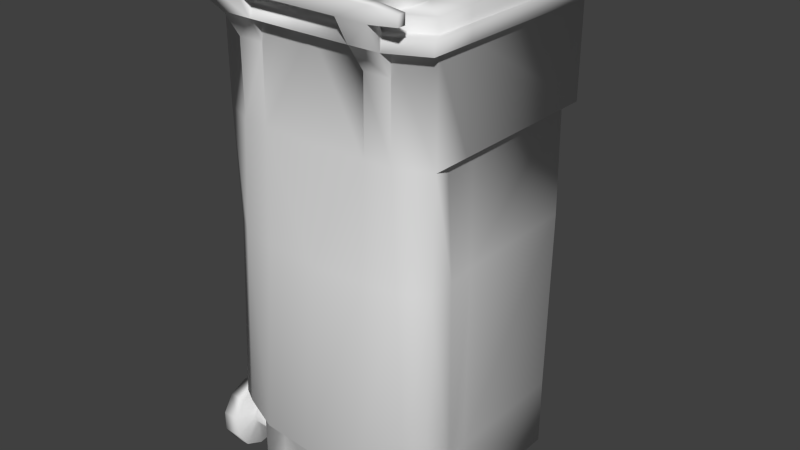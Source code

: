 # Source: muelltonne1_Textur.blend  (saved by Blender 2.70.0; exported with 4.5.12 LTS)
import bpy
from mathutils import Matrix  # noqa: F401  (used for matrix-valued properties, if any)

bpy.ops.wm.read_factory_settings(use_empty=True)
scene = bpy.context.scene
scene.name = 'Scene'

# ---- collections
col_collection_1 = bpy.data.collections.new('Collection 1'); scene.collection.children.link(col_collection_1)

# ---- world
world_world = bpy.data.worlds.new('World'); scene.world = world_world
world_world.color = (0.05088, 0.05088, 0.05088)
world_world.use_sun_shadow = False
world_world.sun_shadow_jitter_overblur = 0.0
world_world.cycles.sampling_method = 'MANUAL'
world_world.cycles.sample_map_resolution = 256
world_world.light_settings.ao_factor = 0.1368

# ---- meshes
me_cube = bpy.data.meshes.new('Cube')
me_cube.from_pydata([(1.296, -0.7452, -1.0), (1.111, -0.9427, -1.012), (1.111, -1.232, -0.9071), (1.296, -1.124, -0.753), (1.111, -0.5945, -0.7849), (1.111, -0.7985, -0.8905), (1.111, -0.7985, -0.8399), (-1.133, -0.5383, -0.8652), (-1.318, -0.5383, -0.8652), (-1.318, -0.7452, -1.0), (-1.318, -1.124, -0.9775), (-1.133, -1.232, -0.9071), (-1.133, -0.9427, -0.7182), (-1.133, -0.7452, -0.7301), (-1.133, -0.7985, -0.8905), (-1.133, -0.9082, -0.9115), (-1.133, -0.9653, -0.9006), (-1.133, -0.9993, -0.8784), (-1.133, -0.9993, -0.852), (-1.133, -0.9653, -0.8299), (-1.133, -0.846, -0.8227), (-0.01113, -0.7985, -0.8905), (-0.01113, -0.9082, -0.9115), (-0.01113, -0.9653, -0.9006), (-0.01113, -0.9993, -0.8784), (-0.01113, -0.9993, -0.852), (-0.01113, -0.9082, -0.8189), (1.111, -0.5383, -0.8652), (1.111, -0.5945, -0.9455), (1.296, -0.5945, -0.9455), (1.296, -0.5383, -0.8652), (1.111, -0.7452, -1.0), (1.296, -0.9427, -1.012), (1.111, -1.124, -0.9775), (1.296, -1.124, -0.9775), (1.296, -1.232, -0.9071), (1.111, -1.232, -0.8234), (1.296, -1.232, -0.8234), (1.111, -1.124, -0.753), (1.111, -0.9427, -0.7182), (1.296, -0.9427, -0.7182), (1.111, -0.7452, -0.7301), (1.296, -0.7452, -0.7301), (1.296, -0.5945, -0.7849), (1.111, -0.7808, -0.8652), (1.111, -0.846, -0.9078), (1.111, -0.9082, -0.9115), (1.111, -0.9653, -0.9006), (1.111, -0.9993, -0.8784), (1.111, -0.9993, -0.852), (1.111, -0.9653, -0.8299), (1.111, -0.9082, -0.8189), (1.111, -0.846, -0.8227), (-0.01113, -0.7985, -0.8399), (-0.01113, -0.7808, -0.8652), (-0.01113, -0.846, -0.8227), (-0.01113, -0.9653, -0.8299), (-0.01113, -0.846, -0.9078), (-1.133, -0.5945, -0.9455), (-1.318, -0.5945, -0.9455), (-1.133, -0.7452, -1.0), (-1.133, -0.9427, -1.012), (-1.318, -0.9427, -1.012), (-1.133, -1.124, -0.9775), (-1.318, -1.232, -0.9071), (-1.133, -1.232, -0.8234), (-1.318, -1.232, -0.8234), (-1.133, -1.124, -0.753), (-1.318, -1.124, -0.753), (-1.318, -0.9427, -0.7182), (-1.318, -0.7452, -0.7301), (-1.133, -0.5945, -0.7849), (-1.318, -0.5945, -0.7849), (-1.133, -0.7808, -0.8652), (-1.133, -0.846, -0.9078), (-1.133, -0.9082, -0.8189), (-1.133, -0.7985, -0.8399), (0.8111, 1.151, 1.0), (0.8111, -1.148, 1.0), (0.8111, -1.148, 0.5458), (1.054, -0.7486, -1.0), (1.054, -0.7486, 0.5458), (1.113, -1.083, -0.7032), (0.8111, 1.151, -0.7032), (1.201, -0.8313, -0.7032), (0.832, 1.151, 0.08917), (0.8689, -1.161, 0.08917), (1.116, -0.7486, 0.08917), (0.8667, 1.012, 0.08917), (1.054, -0.4289, 0.5458), (1.072, -0.4289, 0.08917), (1.054, -0.4289, -0.7312), (0.5411, 1.151, 1.0), (0.5411, -1.165, -1.0), (0.5411, -1.165, 0.5458), (0.5411, -1.35, -0.7032), (0.5327, -1.216, 0.08917), (0.5411, -1.165, -0.7312), (1.196, 1.142, 1.0), (0.8287, 1.314, 1.0), (1.196, -1.125, 0.9488), (0.8287, 1.314, 0.9488), (1.196, -0.6817, 0.9488), (0.8111, -1.148, 0.8492), (1.135, 1.0, 1.089), (1.135, -1.0, 1.056), (0.8111, -1.148, 1.056), (0.5411, -0.6986, 1.056), (0.8301, -1.301, 1.108), (0.5176, -1.423, 1.109), (0.5176, -1.301, 1.108), (1.091, -1.403, 1.098), (0.8301, -1.142, 1.107), (0.5176, -1.142, 1.107), (0.0, -1.201, -1.0), (-0.9538, -1.0, -1.0), (0.0, -1.148, 1.0), (0.0, 1.151, 1.0), (-1.135, 1.0, 1.0), (-0.8111, 1.151, 1.0), (0.0, -1.201, 0.5458), (0.0, 1.151, 0.5458), (-1.135, 1.0, 0.5458), (-0.8111, -1.148, 0.5458), (-1.054, 0.888, 0.5458), (-1.054, -0.7486, 0.5458), (-0.8424, 1.012, 0.5458), (0.0, 1.151, -0.7032), (-1.113, -1.083, -0.7032), (-0.8111, 1.151, -0.7032), (0.0, -1.386, -0.7032), (-1.201, -0.8313, -0.7032), (0.0, 1.151, 0.08917), (-1.099, -1.0, 0.08917), (-0.8689, -1.161, 0.08917), (0.0, -1.251, 0.08917), (-1.116, -0.7486, 0.08917), (-0.8667, 1.012, 0.08917), (-0.9652, -1.0, -0.7312), (-1.054, -0.7486, -0.7312), (-1.135, -0.6093, 1.0), (-1.054, -0.4289, -1.0), (-1.054, -0.4289, 0.5458), (-1.072, -0.4289, 0.08917), (-0.5411, 1.151, 1.0), (-0.5411, -1.165, -1.0), (-0.5411, -1.165, 0.5458), (-0.5411, -1.35, -0.7032), (-0.5327, -1.216, 0.08917), (0.0, 1.151, 0.9488), (0.0, -1.261, 1.0), (0.0, 1.314, 1.0), (-1.196, 1.142, 1.0), (-1.196, -0.6817, 1.0), (0.0, -1.299, 0.9488), (-1.196, 1.142, 0.9488), (-1.196, -0.6817, 0.9488), (-0.5162, -1.295, 0.9488), (-0.5162, -1.261, 1.0), (0.0, -1.148, 1.056), (0.0, 1.151, 1.089), (-0.8111, 1.151, 1.089), (-0.8111, -1.148, 1.056), (0.0, -0.6986, 1.056), (-1.135, -0.6093, 1.056), (-0.8111, -0.6986, 1.056), (-0.5411, 1.151, 1.089), (-0.8295, -1.304, 1.049), (-0.8301, -1.423, 1.108), (-0.5176, -1.301, 1.108), (0.0, -1.426, 1.052), (0.0, -1.423, 1.111), (-1.091, -1.324, 1.059), (-0.5176, -1.142, 1.107), (0.0, -1.201, -0.7327), (-0.5411, -1.165, -0.7327), (1.135, 1.0, 1.0), (1.135, -0.6093, 1.0), (1.135, -1.0, 1.0), (0.5411, -1.148, 1.0), (0.8111, -1.148, -1.0), (0.9538, -1.0, -1.0), (0.8111, -1.148, -0.7312), (1.135, 1.0, 0.5458), (0.8111, 1.151, 0.5458), (1.135, -0.6093, 0.5458), (1.054, -0.4289, -1.0), (1.054, 0.888, -1.0), (0.8424, 1.012, -1.0), (1.054, 0.888, 0.5458), (0.8424, 1.012, 0.5458), (1.135, -1.0, 0.5458), (0.8111, 1.151, -1.0), (1.099, -1.0, 0.08917), (1.072, 0.888, 0.08917), (0.9579, -1.174, -0.7032), (1.054, 0.888, -0.7032), (0.8424, 1.012, -0.7032), (0.9652, -1.0, -0.7312), (1.054, -0.7486, -0.7312), (1.054, -0.4289, -0.7032), (1.135, 1.0, 0.9488), (0.0, 1.151, -1.0), (1.135, -1.0, 0.9488), (0.8111, 1.151, 0.9488), (1.135, -0.6093, 0.9488), (0.0, -1.154, 0.9488), (0.5411, -1.15, 0.9488), (0.8111, -1.148, 0.9488), (1.196, -0.6817, 1.0), (1.196, -1.125, 1.0), (0.8287, -1.261, 1.0), (1.196, 1.142, 0.9488), (0.8287, -1.292, 0.9488), (0.0, 1.314, 0.9488), (0.5162, -1.261, 1.0), (0.5227, -1.294, 0.9488), (0.5411, -1.151, 0.8492), (0.5162, -1.295, 0.9488), (0.8111, 1.151, 1.089), (1.135, -0.6093, 1.056), (0.5411, -1.148, 1.056), (0.5411, 1.151, 1.089), (0.8111, -0.6986, 1.056), (0.517, -1.426, 1.051), (0.8295, -1.426, 1.05), (0.8295, -1.304, 1.049), (0.517, -1.304, 1.049), (0.8301, -1.423, 1.108), (0.0, -1.301, 1.109), (0.0, -1.304, 1.05), (1.091, -1.404, 1.059), (1.091, -1.324, 1.059), (1.091, -1.323, 1.098), (0.5411, -1.165, -0.7327), (-1.135, -1.0, 1.0), (-0.5411, -1.148, 1.0), (-0.8111, -1.148, -1.0), (-0.8111, -1.148, 1.0), (-0.8111, -1.148, -0.7312), (-0.8111, 1.151, 0.5458), (-1.135, -0.6093, 0.5458), (-1.054, 0.888, -1.0), (-0.8424, 1.012, -1.0), (-1.135, -1.0, 0.5458), (-0.8111, 1.151, -1.0), (-1.054, -0.7486, -1.0), (-0.832, 1.151, 0.08917), (-1.072, 0.888, 0.08917), (-0.9579, -1.174, -0.7032), (-1.054, 0.888, -0.7032), (-0.8424, 1.012, -0.7032), (-0.5411, -1.165, -0.7312), (-1.135, -1.0, 1.056), (-1.135, 1.0, 1.089), (-1.054, -0.4289, -0.7032), (-1.054, -0.4289, -0.7312), (-1.135, 1.0, 0.9488), (-1.135, -1.0, 0.9488), (-0.8111, 1.151, 0.9488), (-1.135, -0.6093, 0.9488), (-0.5411, -1.15, 0.9488), (-0.8111, -1.148, 0.9488), (-0.8287, 1.314, 1.0), (-1.196, -1.125, 1.0), (-0.8287, -1.261, 1.0), (-1.196, -1.125, 0.9488), (-0.8287, -1.292, 0.9488), (-0.8287, 1.314, 0.9488), (-0.5227, -1.294, 0.9488), (-0.5411, -1.151, 0.8492), (-0.8111, -1.148, 0.8492), (-0.5411, -1.148, 1.056), (-0.5411, -0.6986, 1.056), (-0.517, -1.426, 1.051), (-0.8295, -1.426, 1.05), (-0.517, -1.304, 1.049), (-0.5176, -1.423, 1.109), (-0.8301, -1.301, 1.108), (-1.091, -1.404, 1.059), (-1.091, -1.403, 1.098), (-1.091, -1.323, 1.098), (-0.8301, -1.142, 1.107)], [], [(50, 51, 26, 56), (45, 46, 22, 57), (96, 135, 130, 95), (83, 85, 88, 197), (94, 120, 135, 96), (78, 178, 105, 106), (79, 94, 96, 86), (262, 271, 267), (223, 219, 222, 107), (110, 108, 112, 113), (144, 166, 160, 117), (148, 147, 130, 135), (146, 148, 135, 120), (123, 134, 148, 146), (151, 263, 119, 117), (205, 185, 183, 201), (27, 30, 29, 28), (28, 29, 0, 31), (31, 0, 32, 1), (1, 32, 34, 33), (33, 34, 35, 2), (2, 35, 37, 36), (36, 37, 3, 38), (38, 3, 40, 39), (39, 40, 42, 41), (29, 30, 43, 42, 40, 3, 37, 35, 34, 32, 0), (4, 43, 30, 27), (41, 42, 43, 4), (4, 27, 44, 6), (6, 44, 54, 53), (41, 4, 6, 52), (39, 41, 52, 51), (38, 39, 51, 50), (36, 38, 50, 49), (2, 36, 49, 48), (33, 2, 48, 47), (1, 33, 47, 46), (31, 1, 46, 45), (28, 31, 45, 5), (27, 28, 5, 44), (52, 6, 53, 55), (51, 52, 55, 26), (49, 50, 56, 25), (48, 49, 25, 24), (47, 48, 24, 23), (46, 47, 23, 22), (5, 45, 57, 21), (44, 5, 21, 54), (7, 58, 59, 8), (58, 60, 9, 59), (60, 61, 62, 9), (61, 63, 10, 62), (63, 11, 64, 10), (11, 65, 66, 64), (65, 67, 68, 66), (67, 12, 69, 68), (12, 13, 70, 69), (59, 9, 62, 10, 64, 66, 68, 69, 70, 72, 8), (71, 7, 8, 72), (13, 71, 72, 70), (71, 76, 73, 7), (76, 53, 54, 73), (13, 20, 76, 71), (12, 75, 20, 13), (67, 19, 75, 12), (65, 18, 19, 67), (11, 17, 18, 65), (63, 16, 17, 11), (61, 15, 16, 63), (60, 74, 15, 61), (58, 14, 74, 60), (7, 73, 14, 58), (20, 55, 53, 76), (75, 26, 55, 20), (19, 56, 26, 75), (18, 25, 56, 19), (17, 24, 25, 18), (16, 23, 24, 17), (15, 22, 23, 16), (74, 57, 22, 15), (14, 21, 57, 74), (73, 54, 21, 14), (184, 183, 189, 190), (185, 191, 81, 89), (116, 179, 221, 159), (198, 182, 180, 181), (92, 117, 160, 222), (185, 205, 203, 191), (91, 199, 80, 186), (85, 184, 190, 88), (198, 181, 80, 199), (181, 180, 80), (187, 186, 80, 188), (192, 188, 180), (80, 180, 188), (193, 86, 195, 82), (88, 194, 196, 197), (90, 87, 84, 200), (193, 82, 84, 87), (191, 79, 86, 193), (190, 189, 194, 88), (89, 81, 87, 90), (191, 193, 87, 81), (180, 182, 97, 93), (82, 195, 182, 198), (188, 197, 196, 187), (200, 84, 199, 91), (82, 198, 199, 84), (188, 192, 83, 197), (183, 185, 89, 189), (177, 176, 104, 220), (123, 146, 270, 271), (194, 90, 200, 196), (189, 89, 90, 194), (187, 196, 200, 186), (174, 234, 95, 130), (179, 78, 106, 221), (192, 180, 114, 202), (207, 217, 216), (86, 96, 95, 195), (85, 83, 127, 132), (184, 85, 132, 121), (195, 95, 97, 182), (192, 202, 127, 83), (77, 92, 222, 219), (208, 203, 100, 213), (176, 177, 209, 98), (178, 78, 211, 210), (207, 208, 213, 216), (177, 178, 210, 209), (203, 205, 102, 100), (99, 98, 212, 101), (209, 210, 100, 102), (210, 211, 213, 100), (98, 209, 102, 212), (215, 150, 154, 218), (99, 101, 214, 151), (206, 207, 216, 154), (77, 176, 98, 99), (212, 201, 204, 101), (151, 117, 77, 99), (103, 208, 213), (262, 258, 244, 123), (79, 103, 217, 94), (216, 217, 103, 213), (205, 201, 212, 102), (215, 218, 224, 227), (211, 78, 179, 215), (116, 150, 215, 179), (107, 222, 160, 163), (220, 104, 219, 223), (221, 107, 163, 159), (105, 220, 223, 106), (106, 223, 107, 221), (178, 177, 220, 105), (176, 77, 219, 104), (224, 109, 171, 170), (211, 215, 227, 226), (213, 211, 226, 225), (218, 213, 225, 224), (108, 110, 109, 228), (108, 226, 106, 112), (228, 225, 231, 111), (224, 225, 228, 109), (231, 232, 233, 111), (110, 227, 230, 229), (109, 110, 229, 171), (227, 224, 170, 230), (226, 108, 233, 232), (108, 228, 111, 233), (225, 226, 232, 231), (112, 106, 223), (226, 227, 221, 106), (110, 113, 221, 227), (223, 107, 113, 112), (107, 221, 113), (114, 93, 234, 174), (240, 126, 124, 122), (241, 142, 125, 244), (116, 159, 272, 236), (138, 115, 237, 239), (241, 244, 258, 260), (256, 141, 246, 139), (247, 137, 126, 240), (138, 139, 246, 115), (115, 246, 237), (242, 243, 246, 141), (245, 237, 243), (246, 243, 237), (133, 128, 249, 134), (137, 251, 250, 248), (143, 255, 131, 136), (133, 136, 131, 128), (129, 251, 137, 247), (244, 133, 134, 123), (126, 137, 248, 124), (142, 143, 136, 125), (244, 125, 136, 133), (237, 145, 252, 239), (128, 138, 239, 249), (243, 242, 250, 251), (255, 256, 139, 131), (128, 131, 139, 138), (243, 251, 129, 245), (122, 124, 142, 241), (238, 162, 253, 235), (140, 164, 254, 118), (94, 207, 206, 120), (248, 250, 255, 143), (124, 248, 143, 142), (242, 141, 255, 250), (174, 130, 147, 175), (236, 272, 162, 238), (245, 202, 114, 237), (146, 120, 206, 261), (134, 249, 147, 148), (247, 132, 127, 129), (240, 121, 132, 247), (249, 239, 252, 147), (245, 129, 127, 202), (119, 161, 166, 144), (262, 267, 266, 258), (118, 152, 153, 140), (235, 264, 265, 238), (261, 269, 267, 262), (140, 153, 264, 235), (258, 266, 156, 260), (263, 268, 155, 152), (153, 156, 266, 264), (264, 266, 267, 265), (152, 155, 156, 153), (158, 157, 154, 150), (263, 151, 214, 268), (206, 154, 269, 261), (259, 257, 155, 268), (119, 263, 152, 118), (260, 156, 155, 257), (257, 259, 240, 122), (260, 257, 122, 241), (214, 149, 259, 268), (208, 79, 191, 203), (269, 267, 271, 270), (270, 261, 269), (259, 149, 121, 240), (158, 276, 274, 157), (265, 158, 236, 238), (116, 236, 158, 150), (273, 163, 160, 166), (164, 165, 161, 254), (272, 159, 163, 273), (253, 162, 165, 164), (165, 273, 166, 161), (162, 272, 273, 165), (235, 253, 164, 140), (118, 254, 161, 119), (274, 170, 171, 277), (265, 167, 276, 158), (267, 275, 167, 265), (157, 274, 275, 267), (278, 168, 277, 169), (278, 282, 162, 167), (168, 280, 279, 275), (274, 277, 168, 275), (279, 280, 281, 172), (169, 229, 230, 276), (277, 171, 229, 169), (276, 230, 170, 274), (167, 172, 281, 278), (278, 281, 280, 168), (275, 279, 172, 167), (282, 165, 162), (167, 162, 272, 276), (169, 173, 282, 278), (169, 276, 272, 173), (165, 282, 173, 273), (273, 173, 272), (114, 174, 175, 145), (101, 204, 149, 214), (121, 149, 204, 184), (204, 201, 183, 184)])
me_cube.polygons.foreach_set('use_smooth', [True] * 280)
_uv = me_cube.uv_layers.new(name='UVMap')
_uv.uv.foreach_set('vector', [0.3239, 0.8069, 0.3239, 0.8193, 0.1768, 0.8193, 0.1768, 0.8069, 0.3239, 0.8517, 0.3239, 0.863, 0.1768, 0.863, 0.1768, 0.8517, 0.09001, 0.215, 0.03264, 0.215, 0.03264, 0.1181, 0.09001, 0.1181, 0.4459, 0.1181, 0.4459, 0.215, 0.4281, 0.215, 0.4281, 0.1181, 0.09383, 0.2925, 0.03646, 0.2925, 0.03264, 0.215, 0.09001, 0.215, 0.07348, 0.4548, 0.08703, 0.4211, 0.08703, 0.4287, 0.08703, 0.4548, 0.1396, 0.2925, 0.09383, 0.2925, 0.09001, 0.215, 0.1357, 0.215, 0.4801, 0.5388, 0.4909, 0.5327, 0.4889, 0.5547, 0.1167, 0.4548, 0.3493, 0.4548, 0.3493, 0.4744, 0.1167, 0.4744, 0.6924, 0.8805, 0.7318, 0.8805, 0.731, 0.9004, 0.6933, 0.9, 0.3687, 0.6699, 0.3463, 0.6699, 0.3463, 0.5944, 0.3687, 0.5944, 0.7269, 0.06927, 0.6647, 0.06927, 0.6647, 0.001323, 0.7269, 0.001323, 0.7968, 0.06927, 0.7269, 0.06927, 0.7269, 0.001323, 0.7968, 0.001323, 0.7968, 0.1145, 0.7269, 0.1145, 0.7269, 0.06927, 0.7968, 0.06927, 0.4611, 0.7568, 0.3687, 0.7568, 0.3687, 0.7357, 0.4559, 0.7357, 0.04919, 0.9487, 0.0492, 0.8982, 0.2506, 0.8982, 0.2506, 0.9487, 0.4555, 0.8525, 0.4272, 0.8372, 0.4263, 0.8303, 0.4604, 0.833, 0.4604, 0.833, 0.4263, 0.8303, 0.4251, 0.8223, 0.4471, 0.8039, 0.4471, 0.8039, 0.4251, 0.8223, 0.407, 0.8123, 0.415, 0.785, 0.415, 0.785, 0.407, 0.8123, 0.3955, 0.8133, 0.3804, 0.785, 0.3804, 0.785, 0.3955, 0.8133, 0.3859, 0.8219, 0.3591, 0.7985, 0.3591, 0.7985, 0.3859, 0.8219, 0.3839, 0.8276, 0.354, 0.8145, 0.354, 0.8145, 0.3839, 0.8276, 0.3886, 0.8371, 0.3571, 0.8391, 0.3571, 0.8391, 0.3886, 0.8371, 0.3954, 0.8407, 0.3805, 0.864, 0.3805, 0.864, 0.3954, 0.8407, 0.4068, 0.8436, 0.4147, 0.8732, 0.4263, 0.8303, 0.4272, 0.8372, 0.421, 0.8414, 0.4068, 0.8436, 0.3954, 0.8407, 0.3886, 0.8371, 0.3839, 0.8276, 0.3859, 0.8219, 0.3955, 0.8133, 0.407, 0.8123, 0.4251, 0.8223, 0.4426, 0.8655, 0.421, 0.8414, 0.4272, 0.8372, 0.4555, 0.8525, 0.4147, 0.8732, 0.4068, 0.8436, 0.421, 0.8414, 0.4426, 0.8655, 0.3386, 0.837, 0.3386, 0.8408, 0.3239, 0.8408, 0.3239, 0.837, 0.3239, 0.837, 0.3239, 0.8408, 0.1768, 0.8408, 0.1768, 0.837, 0.3386, 0.8311, 0.3386, 0.837, 0.3239, 0.837, 0.3239, 0.8311, 0.3386, 0.8193, 0.3386, 0.8311, 0.3239, 0.8311, 0.3239, 0.8193, 0.3386, 0.8069, 0.3386, 0.8193, 0.3239, 0.8193, 0.3239, 0.8069, 0.3386, 0.7988, 0.3386, 0.8069, 0.3239, 0.8069, 0.3239, 0.7988, 0.3386, 0.8822, 0.3386, 0.8859, 0.3239, 0.8859, 0.3239, 0.8822, 0.3386, 0.8746, 0.3386, 0.8822, 0.3239, 0.8822, 0.3239, 0.8746, 0.3386, 0.863, 0.3386, 0.8746, 0.3239, 0.8746, 0.3239, 0.863, 0.3386, 0.8517, 0.3386, 0.863, 0.3239, 0.863, 0.3239, 0.8517, 0.3386, 0.845, 0.3386, 0.8517, 0.3239, 0.8517, 0.3239, 0.845, 0.3386, 0.8408, 0.3386, 0.845, 0.3239, 0.845, 0.3239, 0.8408, 0.3239, 0.8311, 0.3239, 0.837, 0.1768, 0.837, 0.1768, 0.8311, 0.3239, 0.8193, 0.3239, 0.8311, 0.1768, 0.8311, 0.1768, 0.8193, 0.3239, 0.7988, 0.3239, 0.8069, 0.1768, 0.8069, 0.1768, 0.7988, 0.3239, 0.8822, 0.3239, 0.8859, 0.1768, 0.8859, 0.1768, 0.8822, 0.3239, 0.8746, 0.3239, 0.8822, 0.1768, 0.8822, 0.1768, 0.8746, 0.3239, 0.863, 0.3239, 0.8746, 0.1768, 0.8746, 0.1768, 0.863, 0.3239, 0.845, 0.3239, 0.8517, 0.1768, 0.8517, 0.1768, 0.845, 0.3239, 0.8408, 0.3239, 0.845, 0.1768, 0.845, 0.1768, 0.8408, 0.884, 0.6196, 0.8786, 0.639, 0.8493, 0.6259, 0.8534, 0.6203, 0.8786, 0.639, 0.8526, 0.6577, 0.8427, 0.631, 0.8493, 0.6259, 0.8526, 0.6577, 0.8154, 0.6577, 0.822, 0.6304, 0.8427, 0.631, 0.8154, 0.6577, 0.7863, 0.6408, 0.8125, 0.6253, 0.822, 0.6304, 0.7863, 0.6408, 0.7748, 0.6197, 0.8056, 0.6176, 0.8125, 0.6253, 0.7748, 0.6197, 0.7755, 0.6034, 0.807, 0.612, 0.8056, 0.6176, 0.7755, 0.6034, 0.7907, 0.5822, 0.8143, 0.6047, 0.807, 0.612, 0.7907, 0.5822, 0.8242, 0.5719, 0.8257, 0.5999, 0.8143, 0.6047, 0.8242, 0.5719, 0.8587, 0.5813, 0.8455, 0.6046, 0.8257, 0.5999, 0.8493, 0.6259, 0.8427, 0.631, 0.822, 0.6304, 0.8125, 0.6253, 0.8056, 0.6176, 0.807, 0.612, 0.8143, 0.6047, 0.8257, 0.5999, 0.8455, 0.6046, 0.85, 0.6136, 0.8534, 0.6203, 0.8791, 0.6019, 0.884, 0.6196, 0.8534, 0.6203, 0.85, 0.6136, 0.8587, 0.5813, 0.8791, 0.6019, 0.85, 0.6136, 0.8455, 0.6046, 0.01511, 0.837, 0.02982, 0.837, 0.02982, 0.8408, 0.01511, 0.8408, 0.02982, 0.837, 0.1768, 0.837, 0.1768, 0.8408, 0.02982, 0.8408, 0.01511, 0.8311, 0.02982, 0.8311, 0.02982, 0.837, 0.01511, 0.837, 0.01511, 0.8193, 0.02982, 0.8193, 0.02982, 0.8311, 0.01511, 0.8311, 0.01511, 0.8069, 0.02982, 0.8069, 0.02982, 0.8193, 0.01511, 0.8193, 0.01511, 0.7988, 0.02982, 0.7988, 0.02982, 0.8069, 0.01511, 0.8069, 0.01511, 0.8822, 0.02982, 0.8822, 0.02982, 0.8859, 0.01511, 0.8859, 0.01511, 0.8746, 0.02982, 0.8746, 0.02982, 0.8822, 0.01511, 0.8822, 0.01511, 0.863, 0.02982, 0.863, 0.02982, 0.8746, 0.01511, 0.8746, 0.01511, 0.8517, 0.02982, 0.8517, 0.02982, 0.863, 0.01511, 0.863, 0.01511, 0.845, 0.02982, 0.845, 0.02982, 0.8517, 0.01511, 0.8517, 0.01511, 0.8408, 0.02982, 0.8408, 0.02982, 0.845, 0.01511, 0.845, 0.02982, 0.8311, 0.1768, 0.8311, 0.1768, 0.837, 0.02982, 0.837, 0.02982, 0.8193, 0.1768, 0.8193, 0.1768, 0.8311, 0.02982, 0.8311, 0.02982, 0.8069, 0.1768, 0.8069, 0.1768, 0.8193, 0.02982, 0.8193, 0.02982, 0.7988, 0.1768, 0.7988, 0.1768, 0.8069, 0.02982, 0.8069, 0.02982, 0.8822, 0.1768, 0.8822, 0.1768, 0.8859, 0.02982, 0.8859, 0.02982, 0.8746, 0.1768, 0.8746, 0.1768, 0.8822, 0.02982, 0.8822, 0.02982, 0.863, 0.1768, 0.863, 0.1768, 0.8746, 0.02982, 0.8746, 0.02982, 0.8517, 0.1768, 0.8517, 0.1768, 0.863, 0.02982, 0.863, 0.02982, 0.845, 0.1768, 0.845, 0.1768, 0.8517, 0.02982, 0.8517, 0.02982, 0.8408, 0.1768, 0.8408, 0.1768, 0.845, 0.02982, 0.845, 0.4497, 0.2925, 0.4049, 0.2925, 0.4005, 0.2771, 0.43, 0.2771, 0.2731, 0.2925, 0.1718, 0.2925, 0.1994, 0.2771, 0.2712, 0.2771, 0.07348, 0.5546, 0.07348, 0.4744, 0.08703, 0.4744, 0.08703, 0.5546, 0.1679, 0.08206, 0.1357, 0.08206, 0.138, 0.05522, 0.1679, 0.05331, 0.3612, 0.4744, 0.3612, 0.5546, 0.3493, 0.5546, 0.3493, 0.4744, 0.0492, 0.8982, 0.04919, 0.9487, 0.0002976, 0.9487, 0.0002979, 0.8982, 0.2693, 0.08206, 0.1975, 0.08206, 0.1975, 0.05331, 0.2693, 0.05331, 0.4459, 0.215, 0.4497, 0.2925, 0.43, 0.2771, 0.4281, 0.215, 0.1679, 0.08206, 0.1679, 0.05331, 0.1975, 0.05331, 0.1975, 0.08206, 0.4926, 0.8251, 0.4926, 0.8049, 0.5375, 0.8251, 0.7493, 0.8251, 0.5847, 0.8251, 0.5375, 0.8251, 0.7659, 0.8158, 0.7742, 0.805, 0.7659, 0.8158, 0.4926, 0.8049, 0.5375, 0.8251, 0.4926, 0.8049, 0.7659, 0.8158, 0.1679, 0.215, 0.1357, 0.215, 0.1357, 0.1181, 0.1679, 0.1181, 0.4281, 0.215, 0.3986, 0.215, 0.3986, 0.1181, 0.4281, 0.1181, 0.2693, 0.215, 0.1975, 0.215, 0.1975, 0.1181, 0.2693, 0.1181, 0.1679, 0.215, 0.1679, 0.1181, 0.1975, 0.1181, 0.1975, 0.215, 0.1718, 0.2925, 0.1396, 0.2925, 0.1357, 0.215, 0.1679, 0.215, 0.43, 0.2771, 0.4005, 0.2771, 0.3986, 0.215, 0.4281, 0.215, 0.2712, 0.2771, 0.1994, 0.2771, 0.1975, 0.215, 0.2693, 0.215, 0.1718, 0.2925, 0.1679, 0.215, 0.1975, 0.215, 0.1994, 0.2771, 0.138, 0.05522, 0.1357, 0.08206, 0.09606, 0.07956, 0.09633, 0.05331, 0.1679, 0.1181, 0.1357, 0.1181, 0.1357, 0.08206, 0.1679, 0.08206, 0.4281, 0.06004, 0.4281, 0.1181, 0.3986, 0.1181, 0.3961, 0.06004, 0.2693, 0.1181, 0.1975, 0.1181, 0.1975, 0.08206, 0.2693, 0.08206, 0.1679, 0.1181, 0.1679, 0.08206, 0.1975, 0.08206, 0.1975, 0.1181, 0.4281, 0.06004, 0.4459, 0.06004, 0.4459, 0.1181, 0.4281, 0.1181, 0.4049, 0.2925, 0.2731, 0.2925, 0.2712, 0.2771, 0.4005, 0.2771, 0.1167, 0.4211, 0.3186, 0.4211, 0.3186, 0.4287, 0.1167, 0.4287, 0.4911, 0.4948, 0.525, 0.4949, 0.5247, 0.5329, 0.4909, 0.5327, 0.3986, 0.215, 0.2693, 0.215, 0.2693, 0.1181, 0.3986, 0.1181, 0.4005, 0.2771, 0.2712, 0.2771, 0.2693, 0.215, 0.3986, 0.215, 0.3961, 0.06004, 0.3986, 0.1181, 0.2693, 0.1181, 0.2722, 0.06004, 0.03264, 0.04583, 0.09001, 0.04583, 0.09001, 0.1181, 0.03264, 0.1181, 0.07348, 0.4744, 0.07348, 0.4548, 0.08703, 0.4548, 0.08703, 0.4744, 0.7742, 0.805, 0.4926, 0.8049, 0.4926, 0.7035, 0.7742, 0.7036, 0.7748, 0.702, 0.7859, 0.6963, 0.7834, 0.7181, 0.1357, 0.215, 0.09001, 0.215, 0.09001, 0.1181, 0.1357, 0.1181, 0.4459, 0.215, 0.4459, 0.1181, 0.5435, 0.1181, 0.5435, 0.215, 0.4497, 0.2925, 0.4459, 0.215, 0.5435, 0.215, 0.5498, 0.2925, 0.1357, 0.1181, 0.09001, 0.1181, 0.09606, 0.07956, 0.1357, 0.08206, 0.4459, 0.06004, 0.541, 0.06004, 0.5435, 0.1181, 0.4459, 0.1181, 0.3612, 0.4548, 0.3612, 0.4744, 0.3493, 0.4744, 0.3493, 0.4548, 0.05864, 0.3951, 0.08703, 0.3951, 0.08703, 0.406, 0.05864, 0.406, 0.3186, 0.4211, 0.1167, 0.4211, 0.1167, 0.412, 0.3186, 0.412, 0.08703, 0.4211, 0.07348, 0.4548, 0.05864, 0.4548, 0.08703, 0.412, 0.7858, 0.7362, 0.8196, 0.7363, 0.8217, 0.7183, 0.7834, 0.7181, 0.1167, 0.4211, 0.08703, 0.4211, 0.08703, 0.412, 0.1167, 0.412, 0.08703, 0.3951, 0.1167, 0.3951, 0.1167, 0.406, 0.08703, 0.406, 0.3617, 0.412, 0.3186, 0.412, 0.3186, 0.406, 0.3631, 0.406, 0.1167, 0.412, 0.08703, 0.412, 0.08703, 0.406, 0.1167, 0.406, 0.08703, 0.412, 0.05864, 0.4548, 0.05864, 0.406, 0.08703, 0.406, 0.3186, 0.412, 0.1167, 0.412, 0.1167, 0.406, 0.3186, 0.406, 0.05864, 0.4744, 0.05864, 0.5546, 0.02228, 0.5546, 0.02228, 0.4849, 0.3617, 0.412, 0.3631, 0.406, 0.4739, 0.406, 0.4739, 0.412, 0.4802, 0.476, 0.5479, 0.476, 0.5455, 0.4941, 0.4801, 0.4942, 0.3612, 0.4548, 0.3186, 0.4211, 0.3186, 0.412, 0.3617, 0.412, 0.3186, 0.406, 0.3186, 0.3951, 0.3631, 0.3951, 0.3631, 0.406, 0.4739, 0.412, 0.4739, 0.4548, 0.3612, 0.4548, 0.3617, 0.412, 0.8197, 0.6963, 0.8306, 0.7024, 0.8217, 0.7183, 0.03686, 0.7706, 0.07469, 0.7716, 0.07469, 0.7815, 0.03686, 0.7805, 0.8197, 0.6583, 0.8197, 0.6963, 0.7859, 0.6963, 0.7858, 0.6583, 0.7834, 0.7181, 0.7859, 0.6963, 0.8197, 0.6963, 0.8217, 0.7183, 0.1167, 0.3951, 0.3186, 0.3951, 0.3186, 0.406, 0.1167, 0.406, 0.6846, 0.8375, 0.6923, 0.8369, 0.6923, 0.8578, 0.6831, 0.8456, 0.05864, 0.4548, 0.07348, 0.4548, 0.07348, 0.4744, 0.05864, 0.4744, 0.07348, 0.5546, 0.05864, 0.5546, 0.05864, 0.4744, 0.07348, 0.4744, 0.1167, 0.4744, 0.3493, 0.4744, 0.3493, 0.5546, 0.1167, 0.5546, 0.1167, 0.4287, 0.3186, 0.4287, 0.3493, 0.4548, 0.1167, 0.4548, 0.08703, 0.4744, 0.1167, 0.4744, 0.1167, 0.5546, 0.08703, 0.5546, 0.08703, 0.4287, 0.1167, 0.4287, 0.1167, 0.4548, 0.08703, 0.4548, 0.7748, 0.8275, 0.7748, 0.7713, 0.8086, 0.7713, 0.8086, 0.8275, 0.08703, 0.4211, 0.1167, 0.4211, 0.1167, 0.4287, 0.08703, 0.4287, 0.3186, 0.4211, 0.3612, 0.4548, 0.3493, 0.4548, 0.3186, 0.4287, 0.6923, 0.8578, 0.6924, 0.8652, 0.6274, 0.8652, 0.6274, 0.8578, 0.05864, 0.4548, 0.05864, 0.4744, 0.03831, 0.4777, 0.03753, 0.4548, 0.7315, 0.8368, 0.739, 0.8375, 0.7407, 0.8455, 0.7316, 0.8578, 0.6923, 0.8369, 0.7315, 0.8368, 0.7316, 0.8578, 0.6923, 0.8578, 0.7318, 0.8805, 0.6924, 0.8805, 0.6924, 0.8652, 0.7314, 0.8652, 0.7318, 0.8805, 0.7393, 0.8804, 0.7377, 0.9003, 0.731, 0.9004, 0.7314, 0.8652, 0.7316, 0.8578, 0.7645, 0.8611, 0.7642, 0.866, 0.6923, 0.8578, 0.7316, 0.8578, 0.7314, 0.8652, 0.6924, 0.8652, 0.7645, 0.8611, 0.7747, 0.862, 0.7744, 0.8669, 0.7642, 0.866, 0.6924, 0.8805, 0.6923, 0.8879, 0.6274, 0.8879, 0.6274, 0.8805, 0.6924, 0.8652, 0.6924, 0.8805, 0.6274, 0.8805, 0.6274, 0.8652, 0.6923, 0.8424, 0.6923, 0.8578, 0.6274, 0.8578, 0.6274, 0.8424, 0.733, 0.8879, 0.7318, 0.8805, 0.7648, 0.8762, 0.7655, 0.8811, 0.7318, 0.8805, 0.7314, 0.8652, 0.7642, 0.866, 0.7648, 0.8762, 0.7316, 0.8578, 0.7343, 0.8426, 0.7663, 0.8511, 0.7645, 0.8611, 0.731, 0.9004, 0.7377, 0.9003, 0.7296, 0.9556, 0.03753, 0.4548, 0.03831, 0.4777, 0.02044, 0.4783, 0.02044, 0.4548, 0.6924, 0.8805, 0.6933, 0.9, 0.6863, 0.9001, 0.685, 0.8803, 0.7296, 0.9556, 0.6951, 0.9556, 0.6933, 0.9, 0.731, 0.9004, 0.6951, 0.9556, 0.6863, 0.9001, 0.6933, 0.9, 0.03264, 0.01011, 0.09001, 0.01011, 0.09001, 0.04583, 0.03264, 0.04583, 0.7968, 0.4252, 0.7703, 0.4011, 0.7703, 0.3894, 0.7968, 0.3894, 0.7984, 0.2536, 0.7719, 0.2536, 0.7703, 0.1739, 0.7968, 0.1461, 0.04324, 0.5944, 0.07469, 0.5944, 0.07469, 0.6699, 0.04324, 0.6699, 0.6286, 0.1461, 0.5853, 0.1461, 0.5853, 0.1145, 0.6286, 0.1145, 0.0492, 0.9997, 0.0002977, 0.9997, 0.0002976, 0.9493, 0.0492, 0.9493, 0.6386, 0.1987, 0.6174, 0.2559, 0.5853, 0.1739, 0.6286, 0.1739, 0.7269, 0.4252, 0.7269, 0.4011, 0.7703, 0.4011, 0.7968, 0.4252, 0.6286, 0.1461, 0.6286, 0.1739, 0.5853, 0.1739, 0.5853, 0.1461, 0.4926, 0.5667, 0.5359, 0.5667, 0.4926, 0.602, 0.6136, 0.3894, 0.5853, 0.4011, 0.5853, 0.1739, 0.6174, 0.2559, 0.7742, 0.6021, 0.4926, 0.602, 0.7532, 0.5667, 0.5359, 0.5667, 0.7532, 0.5667, 0.4926, 0.602, 0.7269, 0.1461, 0.6647, 0.1461, 0.6647, 0.1145, 0.7269, 0.1145, 0.7269, 0.4011, 0.6647, 0.4011, 0.6647, 0.3894, 0.7269, 0.3894, 0.7269, 0.2536, 0.6647, 0.2536, 0.6647, 0.1739, 0.7269, 0.1739, 0.7269, 0.1461, 0.7269, 0.1739, 0.6647, 0.1739, 0.6647, 0.1461, 0.6647, 0.4252, 0.6647, 0.4011, 0.7269, 0.4011, 0.7269, 0.4252, 0.7968, 0.1461, 0.7269, 0.1461, 0.7269, 0.1145, 0.7968, 0.1145, 0.7703, 0.4011, 0.7269, 0.4011, 0.7269, 0.3894, 0.7703, 0.3894, 0.7719, 0.2536, 0.7269, 0.2536, 0.7269, 0.1739, 0.7703, 0.1739, 0.7968, 0.1461, 0.7703, 0.1739, 0.7269, 0.1739, 0.7269, 0.1461, 0.5853, 0.1145, 0.5853, 0.09149, 0.6286, 0.08029, 0.6286, 0.1145, 0.6647, 0.1461, 0.6286, 0.1461, 0.6286, 0.1145, 0.6647, 0.1145, 0.5853, 0.4011, 0.6136, 0.3894, 0.6647, 0.3894, 0.6647, 0.4011, 0.6647, 0.2536, 0.6386, 0.1987, 0.6286, 0.1739, 0.6647, 0.1739, 0.6647, 0.1461, 0.6647, 0.1739, 0.6286, 0.1739, 0.6286, 0.1461, 0.5853, 0.4011, 0.6647, 0.4011, 0.6647, 0.4252, 0.5853, 0.4252, 0.7968, 0.3894, 0.7703, 0.3894, 0.7719, 0.2536, 0.7984, 0.2536, 0.04324, 0.6975, 0.07469, 0.6975, 0.07469, 0.7132, 0.07469, 0.7368, 0.1146, 0.7357, 0.1146, 0.7122, 0.3027, 0.7122, 0.3027, 0.7357, 0.5479, 0.4256, 0.5479, 0.476, 0.4802, 0.476, 0.4801, 0.4252, 0.7269, 0.3894, 0.6647, 0.3894, 0.6647, 0.2536, 0.7269, 0.2536, 0.7703, 0.3894, 0.7269, 0.3894, 0.7269, 0.2536, 0.7719, 0.2536, 0.6136, 0.3894, 0.6174, 0.2559, 0.6647, 0.2536, 0.6647, 0.3894, 0.613, 0.001323, 0.6647, 0.001323, 0.6647, 0.06927, 0.6137, 0.06927, 0.04324, 0.6699, 0.07469, 0.6699, 0.07469, 0.6975, 0.04324, 0.6975, 0.7742, 0.6021, 0.7742, 0.7036, 0.4926, 0.7035, 0.4926, 0.602, 0.4801, 0.356, 0.5479, 0.3557, 0.5478, 0.4065, 0.4801, 0.4065, 0.7269, 0.1145, 0.6647, 0.1145, 0.6647, 0.06927, 0.7269, 0.06927, 0.7269, 0.4252, 0.7269, 0.5322, 0.6647, 0.5322, 0.6647, 0.4252, 0.7968, 0.4252, 0.7968, 0.5322, 0.7269, 0.5322, 0.7269, 0.4252, 0.6647, 0.1145, 0.6286, 0.1145, 0.6286, 0.08029, 0.6647, 0.06927, 0.5853, 0.4252, 0.6647, 0.4252, 0.6647, 0.5322, 0.5853, 0.5322, 0.3687, 0.7357, 0.3463, 0.6975, 0.3463, 0.6699, 0.3687, 0.6699, 0.03686, 0.7706, 0.03686, 0.7632, 0.07469, 0.7642, 0.07469, 0.7716, 0.3027, 0.7357, 0.3027, 0.7568, 0.1146, 0.7568, 0.1146, 0.7357, 0.07469, 0.7368, 0.07469, 0.7579, 0.02488, 0.6975, 0.04324, 0.6975, 0.8451, 0.7713, 0.8475, 0.7894, 0.8092, 0.7894, 0.8113, 0.7713, 0.1146, 0.7357, 0.1146, 0.7568, 0.07469, 0.7579, 0.07469, 0.7368, 0.07469, 0.7716, 0.07469, 0.7642, 0.1146, 0.7632, 0.1146, 0.7706, 0.3687, 0.7568, 0.3687, 0.7632, 0.3027, 0.7632, 0.3027, 0.7568, 0.1146, 0.7568, 0.1146, 0.7632, 0.07469, 0.7642, 0.07469, 0.7579, 0.07469, 0.7579, 0.07469, 0.7642, 0.03686, 0.7632, 0.02488, 0.6975, 0.3027, 0.7568, 0.3027, 0.7632, 0.1146, 0.7632, 0.1146, 0.7568, 0.02488, 0.6699, 0.01968, 0.6699, 0.01968, 0.5944, 0.02488, 0.5944, 0.3687, 0.7568, 0.4611, 0.7568, 0.4614, 0.7632, 0.3687, 0.7632, 0.5478, 0.4065, 0.5479, 0.4246, 0.4825, 0.4246, 0.4801, 0.4065, 0.3687, 0.7706, 0.3027, 0.7706, 0.3027, 0.7632, 0.3687, 0.7632, 0.3687, 0.7357, 0.3687, 0.7568, 0.3027, 0.7568, 0.3027, 0.7357, 0.1146, 0.7706, 0.1146, 0.7632, 0.3027, 0.7632, 0.3027, 0.7706, 0.2506, 0.9493, 0.2954, 0.9493, 0.2954, 0.9997, 0.2506, 0.9997, 0.0492, 0.9493, 0.2506, 0.9493, 0.2506, 0.9997, 0.0492, 0.9997, 0.4614, 0.7632, 0.4633, 0.7706, 0.3687, 0.7706, 0.3687, 0.7632, 0.05864, 0.3951, 0.05864, 0.3567, 0.08703, 0.3557, 0.08703, 0.3951, 0.5272, 0.5547, 0.4889, 0.5547, 0.4909, 0.5327, 0.5247, 0.5329, 0.5247, 0.5329, 0.5358, 0.5386, 0.5272, 0.5547, 0.2954, 0.9493, 0.3969, 0.9493, 0.3969, 0.9997, 0.2954, 0.9997, 0.5701, 0.8375, 0.5717, 0.8455, 0.5624, 0.8577, 0.5625, 0.8369, 0.02488, 0.6975, 0.02488, 0.6699, 0.04324, 0.6699, 0.04324, 0.6975, 0.04324, 0.5944, 0.04324, 0.6699, 0.02488, 0.6699, 0.02488, 0.5944, 0.1146, 0.6699, 0.1146, 0.5944, 0.3463, 0.5944, 0.3463, 0.6699, 0.1146, 0.7122, 0.1146, 0.6975, 0.3463, 0.6975, 0.3027, 0.7122, 0.07469, 0.6699, 0.07469, 0.5944, 0.1146, 0.5944, 0.1146, 0.6699, 0.07469, 0.7132, 0.07469, 0.6975, 0.1146, 0.6975, 0.1146, 0.7122, 0.1146, 0.6975, 0.1146, 0.6699, 0.3463, 0.6699, 0.3463, 0.6975, 0.7748, 0.7707, 0.7748, 0.7369, 0.831, 0.7369, 0.831, 0.7707, 0.07469, 0.7368, 0.07469, 0.7132, 0.1146, 0.7122, 0.1146, 0.7357, 0.3027, 0.7357, 0.3027, 0.7122, 0.3463, 0.6975, 0.3687, 0.7357, 0.5624, 0.8577, 0.6274, 0.8578, 0.6274, 0.8652, 0.5623, 0.8651, 0.02488, 0.6975, 0.01968, 0.6975, 0.01968, 0.6699, 0.02488, 0.6699, 0.5232, 0.8367, 0.5232, 0.8577, 0.514, 0.8454, 0.5158, 0.8374, 0.5625, 0.8369, 0.5624, 0.8577, 0.5232, 0.8577, 0.5232, 0.8367, 0.523, 0.8804, 0.5233, 0.8651, 0.5623, 0.8651, 0.5623, 0.8805, 0.523, 0.8804, 0.5237, 0.9003, 0.517, 0.9003, 0.5155, 0.8803, 0.5233, 0.8651, 0.4905, 0.8659, 0.4902, 0.861, 0.5232, 0.8577, 0.5624, 0.8577, 0.5623, 0.8651, 0.5233, 0.8651, 0.5232, 0.8577, 0.4902, 0.861, 0.4905, 0.8659, 0.4803, 0.8668, 0.4801, 0.8619, 0.5623, 0.8805, 0.6274, 0.8805, 0.6274, 0.8879, 0.5624, 0.8879, 0.5623, 0.8651, 0.6274, 0.8652, 0.6274, 0.8805, 0.5623, 0.8805, 0.5624, 0.8424, 0.6274, 0.8424, 0.6274, 0.8578, 0.5624, 0.8577, 0.5217, 0.8878, 0.4892, 0.881, 0.49, 0.8761, 0.523, 0.8804, 0.523, 0.8804, 0.49, 0.8761, 0.4905, 0.8659, 0.5233, 0.8651, 0.5232, 0.8577, 0.4902, 0.861, 0.4884, 0.851, 0.5204, 0.8426, 0.5237, 0.9003, 0.5251, 0.9555, 0.517, 0.9003, 0.01968, 0.6975, 0.00705, 0.6975, 0.00705, 0.6699, 0.01968, 0.6699, 0.5623, 0.8805, 0.5614, 0.9, 0.5237, 0.9003, 0.523, 0.8804, 0.5623, 0.8805, 0.5697, 0.8803, 0.5684, 0.9, 0.5614, 0.9, 0.5251, 0.9555, 0.5237, 0.9003, 0.5614, 0.9, 0.5596, 0.9555, 0.5596, 0.9555, 0.5614, 0.9, 0.5684, 0.9, 0.5793, 0.001323, 0.613, 0.001323, 0.6137, 0.06927, 0.5799, 0.06927, 0.3631, 0.406, 0.3631, 0.3951, 0.4739, 0.3951, 0.4739, 0.406, 0.3969, 0.8982, 0.3969, 0.9487, 0.2954, 0.9487, 0.2954, 0.8982, 0.2954, 0.9487, 0.2506, 0.9487, 0.2506, 0.8982, 0.2954, 0.8982])
me_cube.use_remesh_preserve_volume = False
me_cube.use_remesh_preserve_attributes = False
me_cube.use_mirror_vertex_groups = False
me_cube.update()

# ---- objects
ob_cube = bpy.data.objects.new('Cube', me_cube)

# ---- transforms, parenting, visibility, modifiers, constraints
ob_cube.location = (0.1481, 1.269, 0.6226)
ob_cube.scale = (0.2903, 0.2903, 0.692)
ob_cube.lineart.crease_threshold = 0.0

# ---- collection membership
col_collection_1.objects.link(ob_cube)

# ---- scene / render settings (as saved in the file)
scene.frame_start = 1; scene.frame_end = 250; scene.frame_set(1)
scene.render.engine = 'BLENDER_EEVEE_NEXT'
scene.render.resolution_percentage = 90
scene.render.dither_intensity = 0.0
scene.cycles.use_denoising = False
scene.cycles.samples = 10
scene.cycles.sampling_pattern = 'TABULATED_SOBOL'
scene.cycles.light_sampling_threshold = 0.0
scene.cycles.use_adaptive_sampling = False
scene.cycles.use_light_tree = False
scene.cycles.blur_glossy = 0.0
scene.cycles.volume_bounces = 1
scene.cycles.pixel_filter_type = 'GAUSSIAN'
scene.cycles.sample_clamp_indirect = 0.0
scene.view_settings.view_transform = 'Standard'
bpy.context.view_layer.update()

# ---- added for rendering (the .blend has no active camera and no usable light): camera, sun
cam_auto = bpy.data.cameras.new('AutoCamera')
cam_auto.lens = 50.0
cam_auto.sensor_width = 36.0
cam_auto.clip_end = 1000.0
ob_auto_camera = bpy.data.objects.new('AutoCamera', cam_auto)
scene.collection.objects.link(ob_auto_camera)
ob_auto_camera.location = (1.84262, -0.785033, 2.01484)
ob_auto_camera.rotation_euler = (1.09748, -7.21219e-08, 0.694738)
scene.camera = ob_auto_camera
light_auto_sun = bpy.data.lights.new('AutoSun', 'SUN')
light_auto_sun.energy = 3.0
light_auto_sun.angle = 0.0523599
ob_auto_sun = bpy.data.objects.new('AutoSun', light_auto_sun)
scene.collection.objects.link(ob_auto_sun)
ob_auto_sun.rotation_euler = (0.872665, 0.174533, 0.523599)
bpy.context.view_layer.update()

